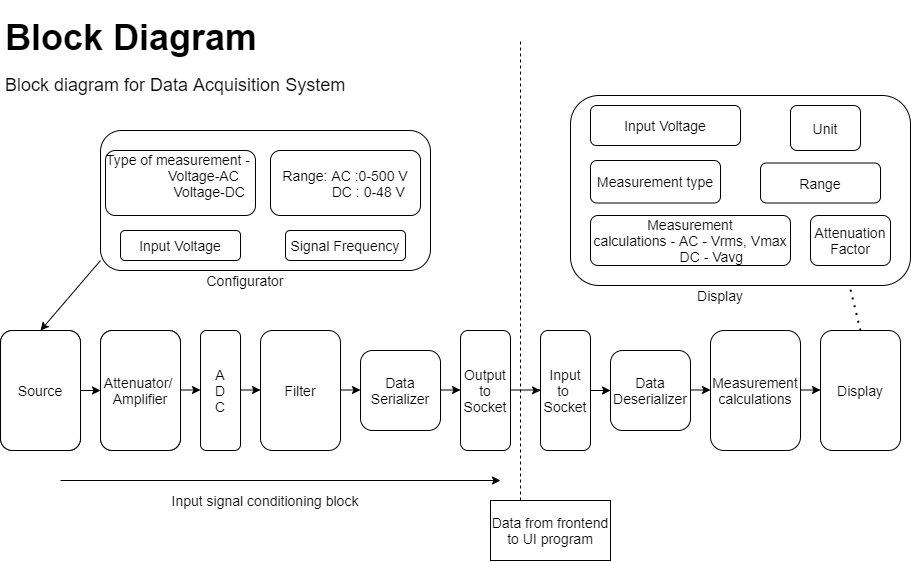

The diagram above was exported from draw.io. Its source (the exported page's mxGraphModel, read from the mxfile embedded in the PNG):
<mxGraphModel dx="2192" dy="1657" grid="1" gridSize="10" guides="1" tooltips="1" connect="1" arrows="1" fold="1" page="1" pageScale="1" pageWidth="850" pageHeight="1100" math="0" shadow="0">
  <root>
    <mxCell id="0" />
    <mxCell id="1" parent="0" />
    <mxCell id="0j8asVslf0k_wAswiLXU-1" value="" style="rounded=1;whiteSpace=wrap;html=1;" parent="1" vertex="1">
      <mxGeometry x="-660" y="120" width="330" height="140" as="geometry" />
    </mxCell>
    <mxCell id="0j8asVslf0k_wAswiLXU-2" value="&lt;font&gt;&lt;font style=&quot;font-size: 14px&quot;&gt;Type of measurement -&amp;nbsp; &amp;nbsp; &amp;nbsp; &amp;nbsp; &amp;nbsp; &amp;nbsp; &amp;nbsp; Voltage-AC&lt;br&gt;&amp;nbsp; &amp;nbsp; &amp;nbsp; &amp;nbsp; &amp;nbsp; &amp;nbsp; &amp;nbsp; &amp;nbsp;Voltage-DC&lt;br&gt;&amp;nbsp; &amp;nbsp; &amp;nbsp; &amp;nbsp; &amp;nbsp; &amp;nbsp; &amp;nbsp; &amp;nbsp; &amp;nbsp; &amp;nbsp; &amp;nbsp;&amp;nbsp;&lt;/font&gt;&lt;br&gt;&lt;/font&gt;" style="rounded=1;whiteSpace=wrap;html=1;" parent="1" vertex="1">
      <mxGeometry x="-655" y="140" width="150" height="65" as="geometry" />
    </mxCell>
    <mxCell id="0j8asVslf0k_wAswiLXU-3" value="&lt;font style=&quot;font-size: 14px&quot;&gt;Range: AC :0-500 V&lt;br&gt;&amp;nbsp; &amp;nbsp; &amp;nbsp; &amp;nbsp; &amp;nbsp; &amp;nbsp; DC : 0-48 V&lt;br&gt;&lt;/font&gt;" style="rounded=1;whiteSpace=wrap;html=1;" parent="1" vertex="1">
      <mxGeometry x="-490" y="140" width="150" height="65" as="geometry" />
    </mxCell>
    <mxCell id="0j8asVslf0k_wAswiLXU-4" value="" style="rounded=1;whiteSpace=wrap;html=1;" parent="1" vertex="1">
      <mxGeometry x="-190" y="85" width="340" height="190" as="geometry" />
    </mxCell>
    <mxCell id="0j8asVslf0k_wAswiLXU-5" value="&lt;font style=&quot;font-size: 14px&quot;&gt;Output&lt;br&gt;to&lt;br&gt;Socket&lt;/font&gt;" style="rounded=1;whiteSpace=wrap;html=1;" parent="1" vertex="1">
      <mxGeometry x="-300" y="320" width="50" height="120" as="geometry" />
    </mxCell>
    <mxCell id="0j8asVslf0k_wAswiLXU-37" value="" style="edgeStyle=orthogonalEdgeStyle;rounded=0;orthogonalLoop=1;jettySize=auto;html=1;" parent="1" source="0j8asVslf0k_wAswiLXU-6" target="0j8asVslf0k_wAswiLXU-7" edge="1">
      <mxGeometry relative="1" as="geometry" />
    </mxCell>
    <mxCell id="0j8asVslf0k_wAswiLXU-6" value="&lt;font style=&quot;font-size: 14px&quot;&gt;Input&lt;br&gt;to &lt;br&gt;Socket&lt;/font&gt;" style="rounded=1;whiteSpace=wrap;html=1;" parent="1" vertex="1">
      <mxGeometry x="-220" y="320" width="50" height="120" as="geometry" />
    </mxCell>
    <mxCell id="0j8asVslf0k_wAswiLXU-7" value="&lt;font style=&quot;font-size: 14px&quot;&gt;Data&lt;br&gt;Deserializer&lt;/font&gt;" style="rounded=1;whiteSpace=wrap;html=1;" parent="1" vertex="1">
      <mxGeometry x="-150" y="340" width="80" height="80" as="geometry" />
    </mxCell>
    <mxCell id="0j8asVslf0k_wAswiLXU-8" value="&lt;font style=&quot;font-size: 14px&quot;&gt;Display&lt;/font&gt;" style="rounded=1;whiteSpace=wrap;html=1;" parent="1" vertex="1">
      <mxGeometry x="60" y="320" width="80" height="120" as="geometry" />
    </mxCell>
    <mxCell id="0j8asVslf0k_wAswiLXU-9" value="&lt;font style=&quot;font-size: 14px&quot;&gt;Measurement&lt;br&gt;calculations&lt;/font&gt;" style="rounded=1;whiteSpace=wrap;html=1;" parent="1" vertex="1">
      <mxGeometry x="-50" y="320" width="90" height="120" as="geometry" />
    </mxCell>
    <mxCell id="0j8asVslf0k_wAswiLXU-10" value="&lt;font style=&quot;font-size: 14px&quot;&gt;Data&lt;br&gt;Serializer&lt;/font&gt;" style="rounded=1;whiteSpace=wrap;html=1;" parent="1" vertex="1">
      <mxGeometry x="-400" y="340" width="80" height="80" as="geometry" />
    </mxCell>
    <mxCell id="0j8asVslf0k_wAswiLXU-11" value="&lt;font style=&quot;font-size: 14px&quot;&gt;Filter&lt;/font&gt;" style="rounded=1;whiteSpace=wrap;html=1;" parent="1" vertex="1">
      <mxGeometry x="-500" y="320" width="80" height="120" as="geometry" />
    </mxCell>
    <mxCell id="0j8asVslf0k_wAswiLXU-12" value="&lt;font style=&quot;font-size: 14px&quot;&gt;A&lt;br&gt;D&lt;br&gt;C&lt;/font&gt;" style="rounded=1;whiteSpace=wrap;html=1;" parent="1" vertex="1">
      <mxGeometry x="-560" y="320" width="40" height="120" as="geometry" />
    </mxCell>
    <mxCell id="0j8asVslf0k_wAswiLXU-13" value="Attenuator/&amp;nbsp;&lt;br&gt;Amplifier" style="rounded=1;whiteSpace=wrap;html=1;" parent="1" vertex="1">
      <mxGeometry x="-660" y="320" width="80" height="120" as="geometry" />
    </mxCell>
    <mxCell id="0j8asVslf0k_wAswiLXU-14" value="Source" style="rounded=1;whiteSpace=wrap;html=1;" parent="1" vertex="1">
      <mxGeometry x="-760" y="320" width="80" height="120" as="geometry" />
    </mxCell>
    <mxCell id="0j8asVslf0k_wAswiLXU-15" value="" style="endArrow=none;dashed=1;html=1;" parent="1" edge="1">
      <mxGeometry width="50" height="50" relative="1" as="geometry">
        <mxPoint x="-240" y="550" as="sourcePoint" />
        <mxPoint x="-240" y="30" as="targetPoint" />
      </mxGeometry>
    </mxCell>
    <mxCell id="0j8asVslf0k_wAswiLXU-17" value="&lt;font style=&quot;font-size: 14px&quot;&gt;Data from frontend to UI program&lt;/font&gt;" style="rounded=0;whiteSpace=wrap;html=1;" parent="1" vertex="1">
      <mxGeometry x="-270" y="490" width="120" height="60" as="geometry" />
    </mxCell>
    <mxCell id="0j8asVslf0k_wAswiLXU-19" value="" style="endArrow=classic;html=1;" parent="1" edge="1">
      <mxGeometry width="50" height="50" relative="1" as="geometry">
        <mxPoint x="-700" y="470" as="sourcePoint" />
        <mxPoint x="-260" y="470" as="targetPoint" />
      </mxGeometry>
    </mxCell>
    <mxCell id="0j8asVslf0k_wAswiLXU-21" value="&lt;font style=&quot;font-size: 14px&quot;&gt;Measurement type&lt;/font&gt;" style="rounded=1;whiteSpace=wrap;html=1;" parent="1" vertex="1">
      <mxGeometry x="-170" y="150" width="130" height="42.5" as="geometry" />
    </mxCell>
    <mxCell id="0j8asVslf0k_wAswiLXU-22" value="&lt;font style=&quot;font-size: 14px&quot;&gt;Measurement&lt;br&gt;calculations - AC - Vrms, Vmax&lt;br&gt;&amp;nbsp; &amp;nbsp; &amp;nbsp; &amp;nbsp; &amp;nbsp; &amp;nbsp;DC - Vavg&lt;br&gt;&lt;/font&gt;" style="rounded=1;whiteSpace=wrap;html=1;" parent="1" vertex="1">
      <mxGeometry x="-170" y="205" width="200" height="50" as="geometry" />
    </mxCell>
    <mxCell id="0j8asVslf0k_wAswiLXU-23" value="&lt;font style=&quot;font-size: 14px&quot;&gt;Range&lt;/font&gt;" style="rounded=1;whiteSpace=wrap;html=1;" parent="1" vertex="1">
      <mxGeometry y="152.5" width="120" height="40" as="geometry" />
    </mxCell>
    <mxCell id="0j8asVslf0k_wAswiLXU-24" value="&lt;font style=&quot;font-size: 14px&quot;&gt;Unit&lt;/font&gt;" style="rounded=1;whiteSpace=wrap;html=1;" parent="1" vertex="1">
      <mxGeometry x="30" y="95" width="70" height="45" as="geometry" />
    </mxCell>
    <mxCell id="0j8asVslf0k_wAswiLXU-25" value="" style="endArrow=classic;html=1;exitX=1;exitY=0.5;exitDx=0;exitDy=0;entryX=0;entryY=0.5;entryDx=0;entryDy=0;" parent="1" source="0j8asVslf0k_wAswiLXU-14" target="0j8asVslf0k_wAswiLXU-13" edge="1">
      <mxGeometry width="50" height="50" relative="1" as="geometry">
        <mxPoint x="-570" y="440" as="sourcePoint" />
        <mxPoint x="-520" y="390" as="targetPoint" />
      </mxGeometry>
    </mxCell>
    <mxCell id="0j8asVslf0k_wAswiLXU-26" value="" style="endArrow=classic;html=1;exitX=1;exitY=0.5;exitDx=0;exitDy=0;entryX=0;entryY=0.5;entryDx=0;entryDy=0;" parent="1" edge="1">
      <mxGeometry width="50" height="50" relative="1" as="geometry">
        <mxPoint x="-580" y="379.5" as="sourcePoint" />
        <mxPoint x="-560" y="379.5" as="targetPoint" />
      </mxGeometry>
    </mxCell>
    <mxCell id="0j8asVslf0k_wAswiLXU-27" value="" style="endArrow=classic;html=1;exitX=1;exitY=0.5;exitDx=0;exitDy=0;entryX=0;entryY=0.5;entryDx=0;entryDy=0;" parent="1" edge="1">
      <mxGeometry width="50" height="50" relative="1" as="geometry">
        <mxPoint x="-520" y="379.5" as="sourcePoint" />
        <mxPoint x="-500" y="379.5" as="targetPoint" />
      </mxGeometry>
    </mxCell>
    <mxCell id="0j8asVslf0k_wAswiLXU-28" value="" style="endArrow=none;dashed=1;html=1;dashPattern=1 3;strokeWidth=2;exitX=0.5;exitY=0;exitDx=0;exitDy=0;entryX=0.82;entryY=0.995;entryDx=0;entryDy=0;entryPerimeter=0;" parent="1" source="0j8asVslf0k_wAswiLXU-8" target="0j8asVslf0k_wAswiLXU-4" edge="1">
      <mxGeometry width="50" height="50" relative="1" as="geometry">
        <mxPoint x="-280" y="330" as="sourcePoint" />
        <mxPoint x="-230" y="280" as="targetPoint" />
      </mxGeometry>
    </mxCell>
    <mxCell id="0j8asVslf0k_wAswiLXU-29" value="" style="endArrow=classic;html=1;entryX=0.5;entryY=0;entryDx=0;entryDy=0;" parent="1" target="0j8asVslf0k_wAswiLXU-14" edge="1">
      <mxGeometry width="50" height="50" relative="1" as="geometry">
        <mxPoint x="-660" y="250" as="sourcePoint" />
        <mxPoint x="-230" y="280" as="targetPoint" />
      </mxGeometry>
    </mxCell>
    <mxCell id="0j8asVslf0k_wAswiLXU-30" value="" style="endArrow=classic;html=1;exitX=1;exitY=0.5;exitDx=0;exitDy=0;entryX=0;entryY=0.5;entryDx=0;entryDy=0;" parent="1" edge="1">
      <mxGeometry width="50" height="50" relative="1" as="geometry">
        <mxPoint x="-420" y="379.5" as="sourcePoint" />
        <mxPoint x="-400" y="379.5" as="targetPoint" />
      </mxGeometry>
    </mxCell>
    <mxCell id="0j8asVslf0k_wAswiLXU-31" value="" style="endArrow=classic;html=1;exitX=1;exitY=0.5;exitDx=0;exitDy=0;entryX=0;entryY=0.5;entryDx=0;entryDy=0;" parent="1" edge="1">
      <mxGeometry width="50" height="50" relative="1" as="geometry">
        <mxPoint x="-320" y="379.5" as="sourcePoint" />
        <mxPoint x="-300" y="379.5" as="targetPoint" />
      </mxGeometry>
    </mxCell>
    <mxCell id="0j8asVslf0k_wAswiLXU-33" value="" style="endArrow=classic;html=1;exitX=1;exitY=0.5;exitDx=0;exitDy=0;entryX=0;entryY=0.5;entryDx=0;entryDy=0;" parent="1" edge="1">
      <mxGeometry width="50" height="50" relative="1" as="geometry">
        <mxPoint x="-70" y="379.5" as="sourcePoint" />
        <mxPoint x="-50" y="379.5" as="targetPoint" />
      </mxGeometry>
    </mxCell>
    <mxCell id="0j8asVslf0k_wAswiLXU-34" value="" style="endArrow=classic;html=1;exitX=1;exitY=0.5;exitDx=0;exitDy=0;entryX=0;entryY=0.5;entryDx=0;entryDy=0;" parent="1" edge="1">
      <mxGeometry width="50" height="50" relative="1" as="geometry">
        <mxPoint x="40" y="379.5" as="sourcePoint" />
        <mxPoint x="60" y="379.5" as="targetPoint" />
      </mxGeometry>
    </mxCell>
    <mxCell id="0j8asVslf0k_wAswiLXU-36" value="&lt;font style=&quot;font-size: 14px&quot;&gt;Input signal conditioning block&lt;/font&gt;" style="text;html=1;strokeColor=none;fillColor=none;align=center;verticalAlign=middle;whiteSpace=wrap;rounded=0;" parent="1" vertex="1">
      <mxGeometry x="-635" y="480" width="280" height="20" as="geometry" />
    </mxCell>
    <mxCell id="0j8asVslf0k_wAswiLXU-38" value="" style="edgeStyle=orthogonalEdgeStyle;rounded=0;orthogonalLoop=1;jettySize=auto;html=1;entryX=0;entryY=0.5;entryDx=0;entryDy=0;" parent="1" edge="1" target="0j8asVslf0k_wAswiLXU-6">
      <mxGeometry relative="1" as="geometry">
        <mxPoint x="-250" y="379.5" as="sourcePoint" />
        <mxPoint x="-230" y="379.5" as="targetPoint" />
      </mxGeometry>
    </mxCell>
    <mxCell id="0j8asVslf0k_wAswiLXU-39" value="&lt;h1&gt;&lt;font style=&quot;font-size: 36px&quot;&gt;Block Diagram&lt;/font&gt;&lt;/h1&gt;&lt;p&gt;&lt;font style=&quot;font-size: 18px&quot;&gt;&lt;font&gt;Block diagram for Data Acquisition &lt;/font&gt;&lt;font&gt;System&lt;/font&gt;&lt;/font&gt;&lt;/p&gt;" style="text;html=1;strokeColor=none;fillColor=none;spacing=5;spacingTop=-20;whiteSpace=wrap;overflow=hidden;rounded=0;" parent="1" vertex="1">
      <mxGeometry x="-760" width="360" height="100" as="geometry" />
    </mxCell>
    <mxCell id="0j8asVslf0k_wAswiLXU-40" value="&lt;font style=&quot;font-size: 14px&quot;&gt;Attenuator/&amp;nbsp;&lt;br&gt;Amplifier&lt;/font&gt;" style="rounded=1;whiteSpace=wrap;html=1;" parent="1" vertex="1">
      <mxGeometry x="-660" y="320" width="80" height="120" as="geometry" />
    </mxCell>
    <mxCell id="0j8asVslf0k_wAswiLXU-41" value="&lt;font style=&quot;font-size: 14px&quot;&gt;Source&lt;/font&gt;" style="rounded=1;whiteSpace=wrap;html=1;" parent="1" vertex="1">
      <mxGeometry x="-760" y="320" width="80" height="120" as="geometry" />
    </mxCell>
    <mxCell id="s9uuHkJ0fvvgxalSpVwW-4" value="&lt;font style=&quot;font-size: 14px&quot;&gt;Input Voltage&lt;/font&gt;" style="rounded=1;whiteSpace=wrap;html=1;" vertex="1" parent="1">
      <mxGeometry x="-640" y="220" width="120" height="30" as="geometry" />
    </mxCell>
    <mxCell id="s9uuHkJ0fvvgxalSpVwW-5" value="&lt;font style=&quot;font-size: 14px&quot;&gt;Signal Frequency&lt;/font&gt;" style="rounded=1;whiteSpace=wrap;html=1;" vertex="1" parent="1">
      <mxGeometry x="-475" y="220" width="120" height="30" as="geometry" />
    </mxCell>
    <mxCell id="s9uuHkJ0fvvgxalSpVwW-6" value="&lt;font style=&quot;font-size: 14px&quot;&gt;Configurator&lt;/font&gt;" style="text;html=1;strokeColor=none;fillColor=none;align=center;verticalAlign=middle;whiteSpace=wrap;rounded=0;" vertex="1" parent="1">
      <mxGeometry x="-550" y="260" width="70" height="20" as="geometry" />
    </mxCell>
    <mxCell id="s9uuHkJ0fvvgxalSpVwW-7" value="&lt;font style=&quot;font-size: 14px&quot;&gt;Display&lt;/font&gt;" style="text;html=1;strokeColor=none;fillColor=none;align=center;verticalAlign=middle;whiteSpace=wrap;rounded=0;" vertex="1" parent="1">
      <mxGeometry x="-60" y="275" width="40" height="20" as="geometry" />
    </mxCell>
    <mxCell id="s9uuHkJ0fvvgxalSpVwW-8" value="&lt;font style=&quot;font-size: 14px&quot;&gt;Input Voltage&lt;/font&gt;" style="rounded=1;whiteSpace=wrap;html=1;" vertex="1" parent="1">
      <mxGeometry x="-170" y="95" width="150" height="40" as="geometry" />
    </mxCell>
    <mxCell id="s9uuHkJ0fvvgxalSpVwW-10" value="&lt;font style=&quot;font-size: 14px&quot;&gt;Attenuation Factor&lt;/font&gt;" style="rounded=1;whiteSpace=wrap;html=1;" vertex="1" parent="1">
      <mxGeometry x="50" y="205" width="80" height="50" as="geometry" />
    </mxCell>
  </root>
</mxGraphModel>